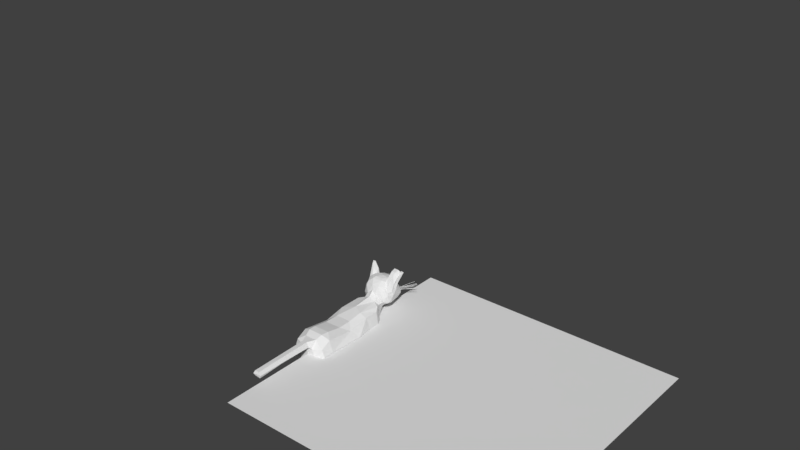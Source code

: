 # Source: cat.blend  (saved by Blender 2.79.0; exported with 4.5.12 LTS)
import bpy
from mathutils import Matrix  # noqa: F401  (used for matrix-valued properties, if any)

bpy.ops.wm.read_factory_settings(use_empty=True)
scene = bpy.context.scene
scene.name = 'Scene'

# ---- collections
col_collection_1 = bpy.data.collections.new('Collection 1'); scene.collection.children.link(col_collection_1)

# ---- world
world_world = bpy.data.worlds.new('World'); scene.world = world_world
world_world.color = (0.05088, 0.05088, 0.05088)
world_world.use_sun_shadow = False
world_world.sun_shadow_jitter_overblur = 0.0
world_world.cycles.sampling_method = 'MANUAL'

# ---- meshes
me_plane_001 = bpy.data.meshes.new('Plane.001')
me_plane_001.from_pydata([(0.0, -8.0, 0.0), (16.0, -8.0, 0.0), (0.0, 8.0, 0.0), (16.0, 8.0, 0.0)], [], [(0, 1, 3, 2)])
me_plane_001.use_remesh_preserve_volume = False
me_plane_001.use_remesh_preserve_attributes = False
me_plane_001.use_mirror_vertex_groups = False
me_plane_001.update()
me_cube = bpy.data.meshes.new('Cube')
me_cube.from_pydata([(1.033, -2.169, 0.06241), (0.9977, 2.151, -0.2211), (1.028, -2.163, -1.381), (1.029, 2.164, -1.381), (0.8701, 2.131, 0.7777), (0.8756, 1.285, 0.76), (0.8751, -1.614, 0.7899), (0.3097, -2.366, 0.3692), (0.382, 2.525, 1.033), (0.3839, -2.072, -1.005), (0.4919, 1.226, 0.9693), (0.468, -1.279, 0.9806), (0.3732, 1.282, -1.376), (0.9475, -2.059, -2.522), (0.968, 1.321, -3.917), (0.3482, -1.373, -3.872), (0.9572, -2.083, -4.278), (1.011, 1.454, -4.302), (1.205, 2.217, -4.302), (0.1298, 2.063, -4.302), (0.3305, 1.383, -4.286), (0.3167, -0.7695, -4.287), (0.3447, 1.372, -2.413), (0.962, 2.065, -2.32), (0.3923, 2.069, -1.26), (0.99, 2.052, -3.868), (0.3355, 2.049, -3.832), (0.3691, -2.108, -4.286), (0.9639, -1.348, -3.868), (0.3477, -2.045, -2.466), (0.3526, -1.308, -1.375), (0.84, -0.676, -4.287), (0.4396, -0.946, -3.944), (0.8843, 2.833, -4.303), (0.9486, 2.67, -3.991), (0.2711, 2.67, -3.991), (0.5387, 3.925, 0.6807), (0.4162, 3.148, 1.623), (0.2579, -4.123, 0.5983), (0.1477, -5.923, 0.3898), (0.138, -5.958, 0.7712), (0.9893, 1.445, 0.08515), (0.3101, 1.706, -1.381), (1.121, 1.722, -2.331), (0.2, 1.684, -2.395), (0.2404, 1.721, -3.868), (1.082, 1.721, -3.868), (1.082, -1.703, -1.236), (0.2858, -1.677, -1.271), (1.106, -1.728, -4.284), (0.1956, -1.63, -4.266), (0.201, -1.726, -2.369), (0.8296, 2.49, -0.1862), (0.7248, 2.386, 0.9104), (0.6308, -2.185, -1.381), (0.8734, -2.185, 0.4683), (0.6685, 2.194, -1.234), (0.3485, -2.08, 0.8319), (0.6302, 1.258, -1.314), (0.6348, -1.247, -1.311), (0.6612, 1.346, -4.302), (0.6612, 1.214, -3.868), (0.6612, 2.128, -3.868), (0.6612, -1.285, -3.868), (0.6614, -2.186, -3.883), (0.6612, -0.831, -3.93), (0.6612, 2.915, -3.991), (0.3005, 2.755, -4.299), (0.8982, 2.5, -3.839), (1.099, -1.016, -4.289), (0.9029, -0.9675, -3.954), (0.9392, -1.388, -1.062), (1.038, 1.657, -0.8717), (0.5739, -2.345, -0.4402), (0.7294, 2.339, -0.7837), (0.9521, 1.39, -1.077), (0.8615, 0.0216, 0.5491), (1.108, 0.5415, 0.06049), (1.044, -1.555, 0.09914), (0.3388, -0.02887, -1.508), (0.4569, 0.4166, 0.821), (0.655, 0.0007157, -1.433), (1.062, 0.5418, -0.8639), (0.993, -0.8511, -1.083), (0.08919, -4.391, 0.4234), (0.1484, -4.248, 0.8183), (0.2543, -5.967, 0.5994), (0.2391, -2.521, 0.5404), (0.2951, 2.93, 1.382), (0.3537, 3.231, 0.4199), (0.5306, 2.749, 0.7807), (0.5192, 3.19, 0.8386), (0.6403, 3.636, 0.9227), (0.4978, 2.795, 0.03026), (-1.02, -2.187, 0.06799), (-1.011, 2.168, -0.4294), (-0.8853, -2.184, 0.4615), (-0.8726, 2.128, 0.7659), (0.0, 2.548, 1.213), (-0.4121, -2.098, -1.003), (0.0, -2.097, 0.8207), (-0.8695, -1.61, 0.7934), (-1.0, 1.285, -0.04009), (-1.042, -1.7, 0.1004), (-0.4427, -1.319, 0.9935), (-0.2917, -2.367, 0.375), (-0.3143, 2.549, 1.071), (-0.387, 2.027, -1.274), (-0.4084, 1.298, -1.376), (-0.9625, -2.053, -2.612), (-0.9685, 1.317, -3.894), (-0.3768, 2.071, -2.211), (-0.3674, -1.311, -1.374), (-0.9321, -2.11, -4.286), (-1.006, 1.446, -4.302), (-1.205, 2.217, -4.302), (-0.1215, 2.217, -4.302), (-0.222, -1.0, -4.289), (-0.9538, 2.067, -2.443), (-0.3325, 2.052, -3.868), (-0.3554, 1.312, -3.901), (-0.3666, -2.086, -4.277), (-0.9706, -1.366, -3.897), (-0.3439, -1.37, -3.873), (-0.3594, -2.049, -2.463), (-0.9547, -1.341, -2.547), (-0.9215, -0.7247, -4.287), (-0.475, -0.6841, -4.287), (-0.4358, -0.9114, -3.954), (-0.7983, -0.8411, -3.938), (-0.9486, 2.67, -3.991), (-0.2711, 2.67, -3.991), (-5.952e-05, 3.093, 1.771), (-0.5387, 3.925, 0.6807), (-0.4162, 3.148, 1.623), (-0.162, -5.927, 0.4165), (-0.1297, -5.956, 0.7738), (-0.07572, 1.49, 1.037), (-0.3225, 1.707, -1.381), (-0.6982, 2.416, 0.9234), (-0.316, 1.446, -4.301), (-1.114, 1.707, -2.121), (-0.209, 1.708, -2.154), (-0.2404, 1.721, -3.868), (-1.082, 1.721, -3.868), (-1.109, -1.692, -2.089), (0.4257, -1.722, 0.9927), (-0.453, -1.713, 0.9849), (-0.3225, -1.715, -1.252), (-0.2118, -1.712, -4.288), (-1.105, -1.733, -4.284), (-0.2008, -1.707, -2.207), (-0.8296, 2.49, -0.1862), (-0.6308, -2.185, -1.381), (-0.8188, 1.214, 0.8231), (-0.6601, 2.173, -1.829), (-0.3699, -2.077, 0.8277), (-0.6879, 1.285, -1.269), (-0.6248, -1.238, -1.318), (-0.8908, 2.83, -4.302), (-0.6612, 1.346, -4.302), (-0.6756, 1.256, -2.541), (-0.6612, 1.214, -3.868), (-0.6612, 2.128, -3.868), (-0.6612, -1.285, -3.868), (-0.6695, -2.184, -3.872), (-0.6612, 2.915, -3.991), (-0.3901, 2.781, -4.303), (-0.3018, 2.361, -3.841), (-1.048, 2.081, -3.838), (-0.6612, 2.522, -3.841), (-1.099, -1.016, -4.289), (0.4792, 2.494, -0.7777), (-0.9562, 1.403, -1.028), (-0.946, -1.385, -1.059), (-0.7231, 2.329, -0.9354), (-1.038, 1.661, -0.8786), (-0.5173, -2.369, -0.4205), (-0.9549, -0.1065, -1.181), (-0.8621, 0.04929, 0.5467), (-1.109, 0.1489, -0.05131), (-0.4602, 0.4086, 0.8156), (0.4702, -0.3813, 0.8106), (-0.3279, -0.0107, -1.513), (-0.4832, -0.4228, 0.814), (-0.6636, 0.01651, -1.43), (-1.104, 0.04206, -0.7631), (0.1144, -2.533, 0.8201), (-0.003987, -2.457, 0.3778), (-0.08846, -4.44, 0.4236), (-0.1394, -2.542, 0.8176), (-0.2596, -4.599, 0.6105), (-0.2189, -6.02, 0.589), (-0.2555, -2.451, 0.5656), (-0.2951, 2.93, 1.382), (0.00747, 3.874, 0.4526), (-0.3639, 3.258, 0.4554), (-0.5306, 2.749, 0.7807), (-0.5192, 3.19, 0.8386), (-0.6403, 3.636, 0.9227), (0.0, 3.127, 0.2034), (0.0, 2.791, -0.168), (-0.4983, 2.794, 0.02678), (0.08178, 3.657, 2.096), (-0.006887, 3.385, 0.3706), (0.3425, 4.56, 0.5409), (0.4406, 4.63, 0.6564), (0.2021, 4.08, 1.979), (0.1919, 4.404, 0.4512), (0.7053, 4.393, 1.044), (0.5941, 4.274, 0.6181), (0.8999, 3.54, 1.185), (0.8458, 3.828, 1.399), (0.7498, 3.211, 0.7366), (0.6187, 3.439, 1.921), (0.826, 3.303, 0.823), (0.8011, 3.144, 1.246), (0.287, 2.976, 0.5933), (0.6623, 3.082, 1.588), (0.6096, 2.908, 1.107), (0.5285, 3.06, 1.762), (0.2307, 3.396, 2.064), (0.6692, 2.991, 0.8774), (0.3774, 2.844, 0.9699), (0.378, 2.921, 0.81), (0.5405, 2.909, 1.449), (0.1826, 2.763, 1.282), (0.2945, 2.933, 1.731), (0.3074, 3.247, 2.013), (0.5477, 4.205, 1.609), (0.591, 4.144, 1.684), (-0.004683, 4.765, 0.5624), (0.1818, 4.236, 1.597), (0.4734, 4.119, 1.467), (0.4768, 4.204, 1.359), (0.3983, 4.307, 1.681), (0.135, 4.414, 1.633), (0.1112, 4.273, 1.491), (0.1548, 4.327, 1.387), (0.1634, 4.522, 1.358), (0.4655, 4.663, 0.8298), (0.8067, 3.481, 0.7263), (0.7157, 4.376, 0.8926), (0.7336, 3.466, 1.831), (0.4677, 3.698, 2.024), (1.023, 4.153, 2.36), (0.5477, 3.981, 2.162), (0.8892, 3.916, 2.38), (1.08, 4.194, 2.398), (0.8294, 3.917, 1.682), (0.5265, 3.961, 2.093), (0.8904, 3.937, 1.8), (0.8918, 4.122, 2.357), (0.8322, 3.833, 1.894), (0.7061, 3.809, 1.986), (0.9575, 3.964, 2.335), (0.6449, 3.844, 2.092), (0.5563, 3.915, 1.913), (0.1694, 4.777, 1.03), (-0.2654, 4.138, 1.923), (-0.4482, 4.111, 1.559), (-0.3561, 4.607, 0.5753), (-0.2112, 4.314, 1.37), (-0.2231, 3.84, 2.052), (-0.1641, 4.39, 0.4426), (-0.6476, 4.492, 0.9866), (-0.5562, 4.141, 1.737), (-0.4538, 3.724, 2.023), (-0.8352, 3.829, 1.438), (-0.8204, 3.491, 0.7595), (-0.2114, 3.369, 2.064), (-0.7188, 3.161, 0.7442), (-0.8335, 3.297, 0.8649), (-0.8975, 3.63, 1.218), (-0.6981, 3.099, 1.532), (-0.5869, 3.487, 1.962), (-0.2933, 2.976, 0.599), (-0.6943, 2.967, 1.081), (-0.5302, 3.073, 1.77), (-0.2076, 3.039, 0.5168), (-0.4197, 2.901, 0.86), (-0.5397, 2.952, 1.589), (-0.08431, 2.918, 1.761), (-0.3106, 2.78, 1.222), (-0.6784, 4.244, 1.342), (-0.5244, 4.237, 1.648), (-0.1236, 4.425, 1.551), (-0.005672, 4.641, 1.294), (-0.4783, 4.183, 1.367), (-0.1787, 4.381, 1.669), (-0.1089, 4.282, 1.468), (-0.1724, 4.514, 1.359), (-0.08256, 2.791, 1.045), (-0.7042, 4.391, 0.8366), (-0.7211, 3.434, 1.843), (-0.9236, 4.143, 2.448), (-1.067, 4.139, 2.434), (-0.9579, 3.936, 2.363), (-0.5433, 3.928, 1.808), (-0.8269, 3.918, 1.699), (-0.528, 3.965, 2.1), (-0.5672, 3.996, 2.181), (-0.9323, 3.999, 1.95), (-1.073, 4.197, 2.386), (-0.7223, 3.807, 1.975), (-0.8309, 3.835, 1.89), (-0.6334, 3.846, 2.092), (-0.9616, 3.97, 2.334), (-0.5736, 4.344, 1.331), (-0.1229, 4.819, 0.9997), (0.05334, 4.845, 0.9572), (0.4005, 4.606, 1.172), (-0.2862, 3.213, 1.993), (-0.3859, 4.617, 1.165), (-0.6929, 3.029, 0.8544), (-1.017, 4.144, 2.381), (0.001103, 4.855, 0.6889), (0.5846, 4.32, 1.338), (0.3537, 3.321, 0.4595), (0.2285, 3.084, 0.4932), (0.3797, 4.282, 1.791), (0.4452, 4.137, 1.585), (1.015, 4.044, 2.426), (0.4316, 3.918, 1.936), (0.9364, 4.171, 2.439), (-0.5606, 4.207, 1.521), (-0.5956, 4.116, 0.6005), (-0.447, 3.292, 0.4972), (-0.8554, 3.334, 1.28), (-0.1789, 4.359, 1.789), (-0.1727, 4.241, 1.596), (-0.5044, 4.641, 0.772), (-0.0004531, 4.894, 1.037), (-0.767, 3.793, 2.255), (-0.4204, 3.904, 1.948), (-0.4987, 4.634, 0.7899), (-0.4914, 4.636, 0.7975), (-0.4849, 4.641, 0.7899), (-0.4922, 4.638, 0.7823), (-0.6075, 4.866, 0.8215), (-0.6003, 4.868, 0.8291), (-0.5936, 4.872, 0.8215), (-0.6008, 4.87, 0.8139), (-0.7102, 5.084, 0.8361), (-0.7032, 5.087, 0.8437), (-0.6964, 5.091, 0.8361), (-0.7034, 5.088, 0.8285), (-0.8131, 5.304, 0.8408), (-0.8062, 5.307, 0.8484), (-0.7993, 5.31, 0.8408), (-0.8063, 5.307, 0.8331), (-0.9228, 5.537, 0.8407), (-0.9159, 5.54, 0.8483), (-0.909, 5.543, 0.8407), (-0.9159, 5.54, 0.833), (-0.4079, 4.664, 0.9024), (-0.4015, 4.669, 0.91), (-0.3949, 4.672, 0.9024), (-0.4012, 4.668, 0.8948), (-0.5414, 4.885, 0.8911), (-0.5352, 4.889, 0.8987), (-0.5284, 4.893, 0.8911), (-0.5346, 4.888, 0.8835), (-0.6662, 5.091, 0.8654), (-0.6602, 5.095, 0.873), (-0.6531, 5.099, 0.8654), (-0.6592, 5.094, 0.8578), (-0.7903, 5.296, 0.83), (-0.7844, 5.3, 0.8375), (-0.7773, 5.303, 0.83), (-0.7832, 5.298, 0.8224), (-0.9221, 5.513, 0.7873), (-0.9162, 5.518, 0.7948), (-0.9091, 5.521, 0.7873), (-0.9149, 5.516, 0.7797), (-0.3488, 4.704, 0.8023), (-0.3424, 4.708, 0.81), (-0.3357, 4.712, 0.8023), (-0.3421, 4.707, 0.7947), (-0.4823, 4.924, 0.791), (-0.476, 4.928, 0.7987), (-0.4692, 4.932, 0.791), (-0.4754, 4.927, 0.7834), (-0.607, 5.13, 0.7653), (-0.601, 5.135, 0.7729), (-0.594, 5.138, 0.7653), (-0.6, 5.133, 0.7578), (-0.7312, 5.335, 0.7299), (-0.7253, 5.34, 0.7374), (-0.7181, 5.343, 0.7299), (-0.724, 5.338, 0.7224), (-0.863, 5.552, 0.6872), (-0.8571, 5.557, 0.6947), (-0.8499, 5.56, 0.6872), (-0.8558, 5.555, 0.6797), (-0.3363, 4.712, 0.8014), (-0.3294, 4.715, 0.8091), (-0.3224, 4.718, 0.8014), (-0.3293, 4.715, 0.7938), (-0.44, 4.948, 0.7981), (-0.4332, 4.952, 0.8057), (-0.4261, 4.954, 0.7981), (-0.4329, 4.951, 0.7905), (-0.5372, 5.169, 0.7798), (-0.5305, 5.173, 0.7873), (-0.5232, 5.175, 0.7798), (-0.5299, 5.172, 0.7722), (-0.6339, 5.389, 0.7516), (-0.6273, 5.393, 0.7592), (-0.6199, 5.396, 0.7516), (-0.6265, 5.392, 0.7441), (-0.7367, 5.623, 0.7167), (-0.7301, 5.627, 0.7242), (-0.7227, 5.63, 0.7167), (-0.7293, 5.626, 0.7091), (-0.3312, 4.711, 0.8586), (-0.3242, 4.714, 0.8662), (-0.3172, 4.717, 0.8586), (-0.3242, 4.714, 0.851), (-0.4349, 4.947, 0.8552), (-0.428, 4.95, 0.8628), (-0.4209, 4.953, 0.8552), (-0.4278, 4.95, 0.8476), (-0.532, 5.168, 0.8369), (-0.5253, 5.172, 0.8445), (-0.5181, 5.174, 0.8369), (-0.5247, 5.17, 0.8293), (-0.6288, 5.388, 0.8088), (-0.6222, 5.392, 0.8163), (-0.6148, 5.394, 0.8088), (-0.6214, 5.39, 0.8012), (-0.7315, 5.622, 0.7738), (-0.725, 5.626, 0.7814), (-0.7176, 5.628, 0.7738), (-0.7241, 5.624, 0.7663), (-0.3726, 4.68, 0.9403), (-0.3656, 4.683, 0.9478), (-0.3597, 4.688, 0.9403), (-0.3667, 4.685, 0.9327), (-0.51, 4.895, 0.9744), (-0.5031, 4.899, 0.982), (-0.4971, 4.904, 0.9744), (-0.504, 4.9, 0.9668), (-0.6398, 5.099, 0.9913), (-0.6332, 5.103, 0.9989), (-0.6269, 5.107, 0.9913), (-0.6336, 5.104, 0.9837), (-0.7699, 5.303, 0.9983), (-0.7634, 5.307, 1.006), (-0.7571, 5.311, 0.9983), (-0.7636, 5.307, 0.9907), (-0.9085, 5.521, 1.001), (-0.9021, 5.525, 1.008), (-0.8957, 5.529, 1.001), (-0.9021, 5.525, 0.9931), (-0.3323, 4.693, 0.9737), (-0.3248, 4.694, 0.9812), (-0.3183, 4.699, 0.9737), (-0.3258, 4.697, 0.9662), (-0.4335, 4.926, 1.015), (-0.4261, 4.928, 1.023), (-0.4195, 4.932, 1.015), (-0.4269, 4.93, 1.008), (-0.5294, 5.147, 1.039), (-0.5222, 5.149, 1.047), (-0.5154, 5.153, 1.039), (-0.5226, 5.151, 1.032), (-0.6256, 5.369, 1.054), (-0.6184, 5.371, 1.061), (-0.6116, 5.375, 1.054), (-0.6187, 5.372, 1.046), (-0.7281, 5.605, 1.064), (-0.721, 5.608, 1.071), (-0.7141, 5.611, 1.064), (-0.7212, 5.608, 1.056), (-0.2409, 4.754, 0.8758), (-0.2347, 4.759, 0.8834), (-0.2275, 4.762, 0.8758), (-0.2337, 4.757, 0.8683), (-0.3626, 4.979, 0.8395), (-0.3565, 4.983, 0.847), (-0.3492, 4.986, 0.8395), (-0.3553, 4.981, 0.832), (-0.4757, 5.187, 0.7906), (-0.4698, 5.192, 0.798), (-0.4623, 5.194, 0.7906), (-0.4682, 5.189, 0.7832), (-0.5878, 5.394, 0.7323), (-0.5821, 5.399, 0.7397), (-0.5744, 5.401, 0.7323), (-0.5802, 5.396, 0.7249), (-0.7066, 5.613, 0.6655), (-0.7009, 5.618, 0.6729), (-0.6932, 5.62, 0.6655), (-0.699, 5.614, 0.6582), (-0.199, 4.775, 0.8848), (-0.1935, 4.78, 0.8924), (-0.1865, 4.784, 0.8848), (-0.192, 4.778, 0.8773), (-0.346, 4.982, 0.8426), (-0.3406, 4.988, 0.8501), (-0.3335, 4.991, 0.8426), (-0.3389, 4.986, 0.8352), (-0.4824, 5.175, 0.7884), (-0.4772, 5.181, 0.7958), (-0.4699, 5.184, 0.7884), (-0.4751, 5.178, 0.781), (-0.6174, 5.366, 0.7249), (-0.6124, 5.372, 0.7322), (-0.605, 5.374, 0.7249), (-0.61, 5.368, 0.7175), (-0.7605, 5.568, 0.6526), (-0.7555, 5.574, 0.6599), (-0.748, 5.576, 0.6526), (-0.753, 5.57, 0.6452), (-0.3337, 4.691, 0.9881), (-0.3282, 4.697, 0.9957), (-0.3212, 4.7, 0.9881), (-0.3267, 4.694, 0.9806), (-0.4807, 4.899, 0.9459), (-0.4753, 4.904, 0.9534), (-0.4683, 4.908, 0.9459), (-0.4736, 4.902, 0.9384), (-0.6171, 5.091, 0.8917), (-0.612, 5.097, 0.8991), (-0.6047, 5.1, 0.8917), (-0.6098, 5.094, 0.8843), (-0.7521, 5.282, 0.8282), (-0.7471, 5.288, 0.8355), (-0.7397, 5.291, 0.8282), (-0.7447, 5.285, 0.8208), (-0.8952, 5.484, 0.7558), (-0.8902, 5.49, 0.7632), (-0.8828, 5.493, 0.7558), (-0.8877, 5.487, 0.7485), (-0.5039, 4.585, 0.9882), (-0.4968, 4.588, 0.9957), (-0.4909, 4.593, 0.9882), (-0.498, 4.59, 0.9806), (-0.6392, 4.801, 1.026), (-0.6323, 4.805, 1.033), (-0.6263, 4.81, 1.026), (-0.6332, 4.806, 1.018), (-0.7672, 5.006, 1.046), (-0.7605, 5.01, 1.054), (-0.7543, 5.014, 1.046), (-0.761, 5.01, 1.038), (-0.8956, 5.211, 1.056), (-0.889, 5.215, 1.064), (-0.8826, 5.219, 1.056), (-0.8892, 5.215, 1.049), (-1.032, 5.43, 1.062), (-1.026, 5.433, 1.07), (-1.019, 5.438, 1.062), (-1.026, 5.434, 1.054), (-0.3905, 4.67, 0.9355), (-0.3835, 4.673, 0.943), (-0.3776, 4.678, 0.9355), (-0.3847, 4.675, 0.9279), (-0.5259, 4.886, 0.973), (-0.519, 4.889, 0.9806), (-0.513, 4.894, 0.973), (-0.5199, 4.891, 0.9654), (-0.6539, 5.091, 0.9932), (-0.6472, 5.094, 1.001), (-0.641, 5.099, 0.9932), (-0.6477, 5.095, 0.9856), (-0.7822, 5.296, 1.004), (-0.7757, 5.3, 1.011), (-0.7693, 5.304, 1.004), (-0.7759, 5.3, 0.9959), (-0.919, 5.514, 1.009), (-0.9125, 5.518, 1.017), (-0.9061, 5.522, 1.009), (-0.9127, 5.518, 1.002), (0.3517, 4.701, 0.798), (0.3584, 4.697, 0.8057), (0.3649, 4.693, 0.798), (0.3582, 4.697, 0.7904), (0.4829, 4.923, 0.79), (0.4897, 4.919, 0.7976), (0.4961, 4.915, 0.79), (0.4892, 4.918, 0.7824), (0.6056, 5.13, 0.7673), (0.6126, 5.127, 0.7748), (0.6188, 5.122, 0.7673), (0.6118, 5.126, 0.7597), (0.7278, 5.337, 0.7348), (0.7349, 5.334, 0.7423), (0.7409, 5.329, 0.7348), (0.7338, 5.332, 0.7272), (0.8575, 5.556, 0.6952), (0.8647, 5.553, 0.7028), (0.8706, 5.548, 0.6952), (0.8635, 5.551, 0.6877), (0.3534, 4.701, 0.8715), (0.3602, 4.697, 0.8791), (0.3663, 4.693, 0.8715), (0.3595, 4.696, 0.8639), (0.4914, 4.918, 0.8502), (0.4983, 4.914, 0.8577), (0.5043, 4.91, 0.8502), (0.4974, 4.913, 0.8426), (0.6201, 5.12, 0.8152), (0.6272, 5.117, 0.8227), (0.6329, 5.112, 0.8152), (0.6258, 5.115, 0.8076), (0.7478, 5.321, 0.7705), (0.7551, 5.318, 0.778), (0.7607, 5.313, 0.7705), (0.7535, 5.315, 0.763), (0.8834, 5.534, 0.7181), (0.8907, 5.531, 0.7255), (0.8963, 5.526, 0.7181), (0.889, 5.528, 0.7106), (0.4669, 4.629, 0.8994), (0.4736, 4.626, 0.907), (0.4797, 4.621, 0.8994), (0.4729, 4.625, 0.8918), (0.6048, 4.846, 0.878), (0.6117, 4.843, 0.8856), (0.6177, 4.838, 0.878), (0.6108, 4.841, 0.8705), (0.7335, 5.048, 0.843), (0.7406, 5.045, 0.8505), (0.7463, 5.04, 0.843), (0.7392, 5.043, 0.8355), (0.8613, 5.249, 0.7984), (0.8685, 5.246, 0.8058), (0.8741, 5.241, 0.7984), (0.8669, 5.244, 0.7909), (0.9968, 5.462, 0.7459), (1.004, 5.459, 0.7534), (1.01, 5.454, 0.7459), (1.002, 5.456, 0.7385), (0.1892, 4.778, 0.8088), (0.1963, 4.775, 0.8164), (0.2031, 4.772, 0.8088), (0.196, 4.774, 0.8012), (0.2946, 5.013, 0.796), (0.3018, 5.01, 0.8036), (0.3085, 5.007, 0.796), (0.3013, 5.009, 0.7884), (0.3931, 5.232, 0.7688), (0.4005, 5.23, 0.7764), (0.407, 5.226, 0.7688), (0.3996, 5.228, 0.7613), (0.4911, 5.451, 0.7319), (0.4985, 5.449, 0.7395), (0.505, 5.445, 0.7319), (0.4975, 5.447, 0.7244), (0.5951, 5.683, 0.6877), (0.6026, 5.681, 0.6952), (0.609, 5.676, 0.6877), (0.6015, 5.678, 0.6802), (0.2796, 4.736, 0.8613), (0.2867, 4.733, 0.8689), (0.2935, 4.73, 0.8613), (0.2864, 4.733, 0.8537), (0.385, 4.971, 0.8485), (0.3922, 4.969, 0.8561), (0.3989, 4.965, 0.8485), (0.3917, 4.967, 0.8409), (0.4835, 5.191, 0.8213), (0.4908, 5.188, 0.8289), (0.4974, 5.184, 0.8213), (0.49, 5.187, 0.8138), (0.5814, 5.409, 0.7844), (0.5889, 5.407, 0.792), (0.5953, 5.403, 0.7844), (0.5879, 5.405, 0.7769), (0.6854, 5.641, 0.7402), (0.6929, 5.639, 0.7477), (0.6993, 5.635, 0.7402), (0.6918, 5.636, 0.7327), (0.474, 4.586, 1.03), (0.4796, 4.581, 1.037), (0.4864, 4.577, 1.03), (0.4808, 4.583, 1.022), (0.6237, 4.793, 1.066), (0.6293, 4.788, 1.073), (0.636, 4.784, 1.066), (0.6303, 4.789, 1.058), (0.7651, 4.989, 1.085), (0.7711, 4.984, 1.092), (0.7775, 4.98, 1.085), (0.7716, 4.984, 1.077), (0.9069, 5.185, 1.094), (0.913, 5.18, 1.101), (0.9193, 5.176, 1.094), (0.9132, 5.18, 1.086), (1.058, 5.394, 1.098), (1.064, 5.389, 1.106), (1.07, 5.385, 1.098), (1.064, 5.389, 1.09), (0.3155, 4.719, 0.9129), (0.322, 4.715, 0.9204), (0.3296, 4.714, 0.9129), (0.3231, 4.718, 0.9055), (0.4089, 4.955, 0.9617), (0.4155, 4.951, 0.9692), (0.4231, 4.949, 0.9617), (0.4164, 4.953, 0.9542), (0.4975, 5.178, 0.9926), (0.5043, 5.174, 1.0), (0.5117, 5.172, 0.9926), (0.5049, 5.176, 0.9851), (0.5865, 5.402, 1.014), (0.5933, 5.399, 1.021), (0.6006, 5.396, 1.014), (0.5938, 5.4, 1.006), (0.6814, 5.641, 1.031), (0.6883, 5.638, 1.039), (0.6956, 5.636, 1.031), (0.6887, 5.639, 1.024), (0.1824, 4.784, 0.8437), (0.1896, 4.781, 0.8512), (0.196, 4.777, 0.8437), (0.1887, 4.78, 0.8361), (0.2988, 5.012, 0.811), (0.3061, 5.009, 0.8185), (0.3123, 5.005, 0.811), (0.305, 5.007, 0.8034), (0.407, 5.224, 0.7654), (0.4145, 5.221, 0.7729), (0.4205, 5.217, 0.7654), (0.413, 5.219, 0.758), (0.5143, 5.434, 0.7105), (0.5219, 5.432, 0.7179), (0.5278, 5.427, 0.7105), (0.5202, 5.428, 0.703), (0.628, 5.656, 0.6471), (0.6356, 5.654, 0.6545), (0.6416, 5.649, 0.6471), (0.6339, 5.651, 0.6397), (0.3194, 4.702, 0.9822), (0.3262, 4.698, 0.9898), (0.3324, 4.694, 0.9822), (0.3256, 4.697, 0.9745), (0.4527, 4.922, 0.9637), (0.4596, 4.918, 0.9713), (0.4657, 4.914, 0.9637), (0.4588, 4.917, 0.9562), (0.5771, 5.127, 0.9314), (0.5842, 5.124, 0.939), (0.5901, 5.119, 0.9314), (0.583, 5.122, 0.9239), (0.7007, 5.331, 0.8895), (0.708, 5.328, 0.8969), (0.7138, 5.323, 0.8895), (0.7065, 5.326, 0.882), (0.8319, 5.547, 0.8398), (0.8392, 5.544, 0.8473), (0.8449, 5.539, 0.8398), (0.8377, 5.542, 0.8324), (0.1739, 4.79, 0.8805), (0.1807, 4.786, 0.8881), (0.187, 4.782, 0.8805), (0.1801, 4.785, 0.8729), (0.3072, 5.01, 0.8621), (0.3142, 5.007, 0.8697), (0.3203, 5.002, 0.8621), (0.3133, 5.005, 0.8545), (0.4316, 5.215, 0.8298), (0.4388, 5.212, 0.8373), (0.4447, 5.207, 0.8298), (0.4375, 5.21, 0.8222), (0.5553, 5.419, 0.7878), (0.5625, 5.416, 0.7953), (0.5683, 5.411, 0.7878), (0.5611, 5.414, 0.7803), (0.6864, 5.635, 0.7382), (0.6937, 5.633, 0.7457), (0.6995, 5.627, 0.7382), (0.6922, 5.63, 0.7307), (0.4509, 4.614, 0.9899), (0.4564, 4.608, 0.9974), (0.4636, 4.605, 0.9899), (0.4581, 4.611, 0.9824), (0.5918, 4.824, 1.041), (0.5975, 4.819, 1.048), (0.6045, 4.815, 1.041), (0.5989, 4.821, 1.033), (0.7256, 5.023, 1.074), (0.7314, 5.018, 1.081), (0.7382, 5.015, 1.074), (0.7324, 5.019, 1.066), (0.8599, 5.223, 1.097), (0.8659, 5.218, 1.104), (0.8726, 5.215, 1.097), (0.8666, 5.219, 1.089), (1.003, 5.437, 1.116), (1.009, 5.432, 1.124), (1.016, 5.428, 1.116), (1.01, 5.433, 1.108), (0.4875, 4.611, 0.925), (0.493, 4.606, 0.9325), (0.5001, 4.603, 0.925), (0.4946, 4.608, 0.9176), (0.6284, 4.821, 0.9758), (0.634, 4.816, 0.9833), (0.6411, 4.812, 0.9758), (0.6354, 4.818, 0.9683), (0.7621, 5.02, 1.009), (0.768, 5.015, 1.016), (0.7748, 5.012, 1.009), (0.7689, 5.017, 1.001), (0.8965, 5.22, 1.032), (0.9024, 5.215, 1.039), (0.9091, 5.212, 1.032), (0.9032, 5.216, 1.024), (1.04, 5.434, 1.051), (1.046, 5.429, 1.059), (1.052, 5.425, 1.051), (1.046, 5.43, 1.044)], [], [(137, 10, 8), (182, 104, 11), (41, 75, 72), (78, 71, 83), (57, 7, 55), (89, 91, 90), (14, 17, 46), (13, 49, 47), (20, 60, 61), (42, 24, 44), (26, 45, 44), (14, 46, 43), (28, 63, 59), (15, 50, 51), (30, 51, 48), (32, 70, 65), (33, 34, 68), (68, 34, 66), (89, 195, 36), (4, 41, 1), (47, 28, 71), (49, 69, 28), (104, 146, 11), (21, 27, 50), (13, 64, 16), (58, 14, 75), (59, 15, 30), (24, 56, 26), (19, 26, 67), (63, 32, 15), (69, 70, 28), (27, 21, 31), (71, 78, 47), (1, 72, 3), (73, 9, 54), (82, 83, 75), (12, 79, 183), (76, 78, 77), (58, 75, 81), (38, 86, 39), (100, 187, 57), (40, 85, 136), (188, 7, 87), (87, 57, 187), (53, 90, 8), (175, 95, 152), (184, 104, 182), (177, 105, 96), (105, 156, 96), (99, 148, 48), (197, 198, 196), (132, 134, 194), (114, 110, 144), (149, 112, 151), (149, 117, 123), (155, 118, 95), (161, 108, 157), (162, 120, 161), (144, 110, 141), (151, 112, 148), (145, 109, 94), (158, 125, 174), (166, 159, 130), (167, 131, 168), (130, 159, 169), (120, 143, 142), (120, 140, 143), (159, 114, 115), (125, 145, 174), (171, 150, 122), (127, 129, 128), (110, 162, 161), (111, 155, 107), (126, 127, 171), (121, 113, 149), (97, 154, 139), (159, 167, 116), (117, 128, 123), (99, 177, 153), (174, 186, 178), (94, 103, 145), (95, 175, 155), (179, 184, 181), (154, 181, 137), (12, 183, 108), (105, 193, 156), (190, 100, 156), (136, 85, 190), (189, 193, 188), (190, 187, 100), (191, 190, 193), (192, 136, 191), (193, 190, 156), (139, 106, 197), (196, 195, 200), (55, 0, 78, 6), (177, 73, 7, 105), (74, 52, 1), (146, 100, 57), (59, 81, 83, 71), (14, 43, 72, 75), (4, 5, 41), (76, 6, 78), (73, 55, 7), (48, 9, 99), (132, 88, 37), (53, 8, 10), (24, 26, 44), (30, 15, 51), (27, 49, 16), (45, 26, 19), (50, 15, 21), (61, 58, 22, 20), (56, 3, 23), (12, 22, 58), (62, 56, 23, 25), (29, 64, 54, 9), (4, 1, 52, 53), (13, 16, 49), (29, 27, 64), (47, 2, 13), (59, 71, 28), (37, 88, 91, 92), (65, 70, 31), (69, 31, 70), (66, 34, 33), (67, 26, 35), (46, 25, 23, 43), (45, 20, 22, 44), (22, 12, 42, 44), (23, 3, 72, 43), (18, 25, 46, 17), (20, 45, 19), (33, 18, 17), (29, 9, 48, 51), (1, 41, 72), (8, 98, 137), (50, 27, 29, 51), (35, 26, 68, 66), (69, 49, 27), (47, 49, 28), (11, 146, 6), (33, 17, 19), (67, 35, 66, 33), (21, 32, 65, 31), (13, 2, 54, 64), (60, 17, 14, 61), (15, 59, 63), (26, 56, 62), (14, 58, 61), (64, 27, 16), (20, 19, 17, 60), (10, 5, 4, 53), (57, 55, 6, 146), (6, 76, 182, 11), (30, 79, 81, 59), (0, 55, 73), (93, 90, 53, 52), (68, 25, 18, 33), (62, 68, 26), (62, 25, 68), (70, 32, 63, 28), (33, 19, 67), (27, 31, 69), (21, 15, 32), (74, 56, 24, 172), (54, 2, 0, 73), (99, 9, 73, 177), (2, 47, 78, 0), (3, 56, 74, 1), (81, 79, 12, 58), (80, 76, 5, 10), (77, 41, 5, 76), (76, 80, 182), (82, 75, 41, 77), (81, 75, 83), (78, 83, 82, 77), (80, 10, 137, 181), (87, 38, 84, 188), (80, 181, 182), (7, 57, 87), (84, 38, 39), (39, 86, 192), (188, 105, 7), (40, 86, 38, 85), (85, 38, 87, 187), (192, 86, 40), (88, 8, 90, 91), (88, 132, 98, 8), (201, 93, 172), (172, 93, 52, 74), (89, 36, 92, 91), (93, 201, 200, 89), (89, 90, 93), (97, 139, 152, 95), (89, 200, 195), (96, 101, 103, 94), (146, 147, 156, 100), (95, 176, 173, 102), (180, 186, 174, 103), (178, 185, 158, 174), (161, 120, 108), (97, 95, 102, 154), (179, 180, 103, 101), (183, 79, 30, 112), (138, 42, 12, 108), (116, 119, 143, 140), (139, 154, 137), (120, 162, 160, 140), (110, 173, 176, 141), (165, 113, 121), (111, 107, 138, 142), (111, 142, 143, 119), (118, 155, 163, 169), (125, 158, 164, 122), (109, 145, 150, 113), (149, 123, 112), (124, 99, 153, 165), (165, 121, 124), (171, 122, 129, 126), (129, 127, 126), (130, 169, 170, 166), (117, 127, 128), (198, 194, 134, 199), (196, 133, 195), (189, 84, 39, 135), (135, 192, 191), (144, 141, 118, 169), (176, 95, 118, 141), (108, 142, 138), (144, 169, 115, 114), (108, 120, 142), (138, 107, 24, 42), (137, 98, 106, 139), (148, 99, 124, 151), (150, 145, 125, 122), (112, 30, 48, 148), (124, 121, 149), (113, 150, 171), (124, 149, 151), (159, 116, 140, 114), (147, 146, 104), (101, 147, 104), (117, 149, 113), (170, 168, 131, 166), (166, 131, 167, 159), (153, 94, 109, 165), (164, 158, 112, 123), (109, 113, 165), (163, 155, 111, 119), (157, 173, 110, 161), (160, 162, 110, 114), (156, 147, 101, 96), (140, 160, 114), (184, 179, 101, 104), (185, 183, 112, 158), (177, 96, 94), (202, 152, 139, 197), (163, 119, 168, 170), (168, 119, 116, 167), (163, 170, 169), (169, 159, 115), (164, 123, 128, 129), (171, 127, 113), (172, 24, 107, 175), (164, 129, 122), (113, 127, 117), (107, 155, 175), (153, 177, 94), (174, 145, 103), (185, 157, 108, 183), (173, 178, 186), (154, 102, 180, 179), (154, 179, 181), (178, 173, 157, 185), (102, 173, 186, 180), (197, 106, 194, 198), (181, 184, 182), (188, 84, 189), (135, 191, 189), (135, 39, 192), (85, 187, 190), (188, 193, 105), (189, 191, 193), (136, 190, 191), (192, 40, 136), (201, 172, 175, 202), (194, 106, 98, 132), (196, 198, 199, 133), (202, 175, 152), (202, 196, 200, 201), (202, 197, 196), (204, 264, 208), (203, 244, 207), (244, 323, 207), (240, 311, 209), (209, 311, 317), (320, 323, 230), (203, 221, 244), (210, 318, 208), (212, 242, 209), (210, 241, 318), (212, 243, 211), (244, 228, 214), (216, 243, 218), (214, 218, 243), (318, 241, 213), (211, 216, 215), (217, 319, 213), (213, 222, 217), (219, 222, 216), (219, 216, 225), (228, 227, 220), (220, 227, 225), (222, 223, 224), (225, 226, 219), (228, 221, 270), (270, 312, 228), (229, 230, 209), (209, 317, 229), (229, 235, 230), (239, 287, 236), (329, 236, 287), (316, 206, 231), (232, 233, 237), (233, 238, 237), (317, 234, 233), (232, 236, 235), (235, 321, 232), (206, 316, 240), (311, 240, 258), (222, 213, 215), (241, 211, 215), (242, 241, 210), (209, 242, 240), (212, 251, 243), (214, 243, 247), (247, 244, 214), (245, 249, 253), (255, 245, 253), (324, 246, 247), (251, 248, 243), (250, 257, 323), (324, 252, 250), (324, 250, 246), (248, 245, 252), (252, 324, 248), (251, 245, 248), (253, 254, 255), (257, 250, 256), (256, 250, 255), (253, 249, 254), (250, 252, 255), (208, 231, 205), (317, 311, 239), (207, 329, 259), (260, 325, 285), (263, 207, 259), (293, 331, 261), (263, 334, 267), (313, 331, 265), (267, 203, 263), (264, 204, 327), (327, 326, 264), (273, 268, 293), (298, 266, 268), (269, 293, 326), (268, 273, 328), (270, 267, 275), (272, 269, 271), (328, 273, 272), (328, 277, 274), (275, 278, 312), (271, 327, 276), (276, 280, 314), (314, 271, 276), (277, 272, 314), (277, 328, 272), (283, 281, 277), (278, 281, 282), (282, 312, 278), (279, 217, 276), (226, 282, 283), (285, 284, 266), (285, 325, 284), (260, 290, 288), (330, 290, 260), (260, 289, 330), (331, 309, 316), (292, 283, 280), (283, 277, 280), (277, 314, 280), (271, 314, 272), (294, 297, 268), (267, 333, 275), (315, 307, 305), (299, 315, 305), (333, 301, 295), (296, 302, 297), (295, 296, 297), (300, 334, 298), (303, 295, 301), (301, 315, 303), (315, 302, 303), (307, 306, 304), (300, 298, 306), (299, 305, 304), (306, 298, 304), (300, 306, 307), (332, 310, 309), (231, 264, 261), (261, 316, 231), (264, 231, 208), (239, 311, 287), (320, 329, 207), (321, 235, 229), (207, 263, 203), (206, 210, 205), (223, 222, 219, 226), (208, 205, 210), (320, 207, 323), (209, 230, 212), (239, 238, 234, 317), (323, 212, 230), (204, 208, 318), (211, 241, 242), (211, 242, 212), (244, 221, 228), (216, 211, 243), (241, 215, 213), (213, 319, 318), (319, 204, 318), (220, 218, 214), (214, 228, 220), (217, 222, 224), (216, 222, 215), (292, 223, 226, 283), (225, 218, 220), (225, 216, 218), (292, 280, 224, 223), (282, 227, 228), (319, 217, 279), (236, 237, 238, 239), (226, 225, 227), (227, 282, 226), (320, 235, 236), (236, 329, 320), (230, 235, 320), (232, 321, 233), (233, 234, 238), (233, 321, 229), (229, 317, 233), (288, 262, 291, 308), (237, 236, 232), (240, 316, 310), (240, 310, 258), (240, 242, 206), (206, 242, 210), (246, 323, 244), (246, 244, 247), (243, 248, 322), (247, 243, 322), (324, 247, 322), (322, 248, 324), (323, 257, 249), (249, 212, 323), (251, 212, 249), (250, 323, 246), (251, 249, 245), (255, 254, 256), (254, 257, 256), (254, 249, 257), (252, 245, 255), (332, 258, 310), (332, 287, 258), (205, 231, 206), (258, 287, 311), (285, 289, 260), (264, 326, 261), (326, 293, 261), (284, 265, 293, 268), (262, 290, 291), (263, 259, 334), (266, 259, 329), (334, 259, 266), (268, 266, 284), (224, 280, 276, 217), (298, 334, 266), (328, 294, 268), (270, 203, 267), (326, 327, 269), (278, 328, 274), (328, 278, 294), (271, 269, 327), (275, 294, 278), (327, 204, 279), (279, 276, 327), (270, 275, 312), (274, 277, 281), (281, 278, 274), (265, 284, 308, 313), (282, 228, 312), (221, 203, 270), (279, 204, 319), (283, 282, 281), (289, 285, 329), (284, 325, 308), (291, 289, 329, 287), (285, 266, 329), (286, 290, 330, 289), (289, 291, 286), (262, 288, 290), (325, 260, 288), (288, 308, 325), (286, 291, 290), (297, 294, 275, 333), (313, 287, 309), (313, 309, 331), (272, 273, 269), (269, 273, 293), (265, 331, 293), (268, 297, 302), (267, 334, 301), (267, 301, 333), (296, 303, 302), (333, 295, 297), (298, 268, 299), (299, 268, 302), (301, 334, 300), (301, 300, 315), (315, 299, 302), (303, 296, 295), (304, 305, 307), (298, 299, 304), (307, 315, 300), (309, 287, 332), (316, 309, 310), (261, 331, 316), (308, 291, 313), (313, 291, 287), (335, 339, 342, 338), (336, 340, 339, 335), (337, 341, 340, 336), (338, 342, 341, 337), (339, 343, 346, 342), (340, 344, 343, 339), (341, 345, 344, 340), (342, 346, 345, 341), (343, 347, 350, 346), (344, 348, 347, 343), (345, 349, 348, 344), (346, 350, 349, 345), (347, 351, 354, 350), (348, 352, 351, 347), (349, 353, 352, 348), (350, 354, 353, 349), (355, 359, 362, 358), (356, 360, 359, 355), (357, 361, 360, 356), (358, 362, 361, 357), (359, 363, 366, 362), (360, 364, 363, 359), (361, 365, 364, 360), (362, 366, 365, 361), (363, 367, 370, 366), (364, 368, 367, 363), (365, 369, 368, 364), (366, 370, 369, 365), (367, 371, 374, 370), (368, 372, 371, 367), (369, 373, 372, 368), (370, 374, 373, 369), (375, 379, 382, 378), (376, 380, 379, 375), (377, 381, 380, 376), (378, 382, 381, 377), (379, 383, 386, 382), (380, 384, 383, 379), (381, 385, 384, 380), (382, 386, 385, 381), (383, 387, 390, 386), (384, 388, 387, 383), (385, 389, 388, 384), (386, 390, 389, 385), (387, 391, 394, 390), (388, 392, 391, 387), (389, 393, 392, 388), (390, 394, 393, 389), (395, 399, 402, 398), (396, 400, 399, 395), (397, 401, 400, 396), (398, 402, 401, 397), (399, 403, 406, 402), (400, 404, 403, 399), (401, 405, 404, 400), (402, 406, 405, 401), (403, 407, 410, 406), (404, 408, 407, 403), (405, 409, 408, 404), (406, 410, 409, 405), (407, 411, 414, 410), (408, 412, 411, 407), (409, 413, 412, 408), (410, 414, 413, 409), (415, 419, 422, 418), (416, 420, 419, 415), (417, 421, 420, 416), (418, 422, 421, 417), (419, 423, 426, 422), (420, 424, 423, 419), (421, 425, 424, 420), (422, 426, 425, 421), (423, 427, 430, 426), (424, 428, 427, 423), (425, 429, 428, 424), (426, 430, 429, 425), (427, 431, 434, 430), (428, 432, 431, 427), (429, 433, 432, 428), (430, 434, 433, 429), (435, 439, 442, 438), (436, 440, 439, 435), (437, 441, 440, 436), (438, 442, 441, 437), (439, 443, 446, 442), (440, 444, 443, 439), (441, 445, 444, 440), (442, 446, 445, 441), (443, 447, 450, 446), (444, 448, 447, 443), (445, 449, 448, 444), (446, 450, 449, 445), (447, 451, 454, 450), (448, 452, 451, 447), (449, 453, 452, 448), (450, 454, 453, 449), (455, 459, 462, 458), (456, 460, 459, 455), (457, 461, 460, 456), (458, 462, 461, 457), (459, 463, 466, 462), (460, 464, 463, 459), (461, 465, 464, 460), (462, 466, 465, 461), (463, 467, 470, 466), (464, 468, 467, 463), (465, 469, 468, 464), (466, 470, 469, 465), (467, 471, 474, 470), (468, 472, 471, 467), (469, 473, 472, 468), (470, 474, 473, 469), (475, 479, 482, 478), (476, 480, 479, 475), (477, 481, 480, 476), (478, 482, 481, 477), (479, 483, 486, 482), (480, 484, 483, 479), (481, 485, 484, 480), (482, 486, 485, 481), (483, 487, 490, 486), (484, 488, 487, 483), (485, 489, 488, 484), (486, 490, 489, 485), (487, 491, 494, 490), (488, 492, 491, 487), (489, 493, 492, 488), (490, 494, 493, 489), (495, 499, 502, 498), (496, 500, 499, 495), (497, 501, 500, 496), (498, 502, 501, 497), (499, 503, 506, 502), (500, 504, 503, 499), (501, 505, 504, 500), (502, 506, 505, 501), (503, 507, 510, 506), (504, 508, 507, 503), (505, 509, 508, 504), (506, 510, 509, 505), (507, 511, 514, 510), (508, 512, 511, 507), (509, 513, 512, 508), (510, 514, 513, 509), (515, 519, 522, 518), (516, 520, 519, 515), (517, 521, 520, 516), (518, 522, 521, 517), (519, 523, 526, 522), (520, 524, 523, 519), (521, 525, 524, 520), (522, 526, 525, 521), (523, 527, 530, 526), (524, 528, 527, 523), (525, 529, 528, 524), (526, 530, 529, 525), (527, 531, 534, 530), (528, 532, 531, 527), (529, 533, 532, 528), (530, 534, 533, 529), (535, 539, 542, 538), (536, 540, 539, 535), (537, 541, 540, 536), (538, 542, 541, 537), (539, 543, 546, 542), (540, 544, 543, 539), (541, 545, 544, 540), (542, 546, 545, 541), (543, 547, 550, 546), (544, 548, 547, 543), (545, 549, 548, 544), (546, 550, 549, 545), (547, 551, 554, 550), (548, 552, 551, 547), (549, 553, 552, 548), (550, 554, 553, 549), (555, 559, 562, 558), (556, 560, 559, 555), (557, 561, 560, 556), (558, 562, 561, 557), (559, 563, 566, 562), (560, 564, 563, 559), (561, 565, 564, 560), (562, 566, 565, 561), (563, 567, 570, 566), (564, 568, 567, 563), (565, 569, 568, 564), (566, 570, 569, 565), (567, 571, 574, 570), (568, 572, 571, 567), (569, 573, 572, 568), (570, 574, 573, 569), (575, 579, 582, 578), (576, 580, 579, 575), (577, 581, 580, 576), (578, 582, 581, 577), (579, 583, 586, 582), (580, 584, 583, 579), (581, 585, 584, 580), (582, 586, 585, 581), (583, 587, 590, 586), (584, 588, 587, 583), (585, 589, 588, 584), (586, 590, 589, 585), (587, 591, 594, 590), (588, 592, 591, 587), (589, 593, 592, 588), (590, 594, 593, 589), (595, 599, 602, 598), (596, 600, 599, 595), (597, 601, 600, 596), (598, 602, 601, 597), (599, 603, 606, 602), (600, 604, 603, 599), (601, 605, 604, 600), (602, 606, 605, 601), (603, 607, 610, 606), (604, 608, 607, 603), (605, 609, 608, 604), (606, 610, 609, 605), (607, 611, 614, 610), (608, 612, 611, 607), (609, 613, 612, 608), (610, 614, 613, 609), (615, 619, 622, 618), (616, 620, 619, 615), (617, 621, 620, 616), (618, 622, 621, 617), (619, 623, 626, 622), (620, 624, 623, 619), (621, 625, 624, 620), (622, 626, 625, 621), (623, 627, 630, 626), (624, 628, 627, 623), (625, 629, 628, 624), (626, 630, 629, 625), (627, 631, 634, 630), (628, 632, 631, 627), (629, 633, 632, 628), (630, 634, 633, 629), (635, 639, 642, 638), (636, 640, 639, 635), (637, 641, 640, 636), (638, 642, 641, 637), (639, 643, 646, 642), (640, 644, 643, 639), (641, 645, 644, 640), (642, 646, 645, 641), (643, 647, 650, 646), (644, 648, 647, 643), (645, 649, 648, 644), (646, 650, 649, 645), (647, 651, 654, 650), (648, 652, 651, 647), (649, 653, 652, 648), (650, 654, 653, 649), (655, 659, 662, 658), (656, 660, 659, 655), (657, 661, 660, 656), (658, 662, 661, 657), (659, 663, 666, 662), (660, 664, 663, 659), (661, 665, 664, 660), (662, 666, 665, 661), (663, 667, 670, 666), (664, 668, 667, 663), (665, 669, 668, 664), (666, 670, 669, 665), (667, 671, 674, 670), (668, 672, 671, 667), (669, 673, 672, 668), (670, 674, 673, 669), (675, 679, 682, 678), (676, 680, 679, 675), (677, 681, 680, 676), (678, 682, 681, 677), (679, 683, 686, 682), (680, 684, 683, 679), (681, 685, 684, 680), (682, 686, 685, 681), (683, 687, 690, 686), (684, 688, 687, 683), (685, 689, 688, 684), (686, 690, 689, 685), (687, 691, 694, 690), (688, 692, 691, 687), (689, 693, 692, 688), (690, 694, 693, 689), (695, 699, 702, 698), (696, 700, 699, 695), (697, 701, 700, 696), (698, 702, 701, 697), (699, 703, 706, 702), (700, 704, 703, 699), (701, 705, 704, 700), (702, 706, 705, 701), (703, 707, 710, 706), (704, 708, 707, 703), (705, 709, 708, 704), (706, 710, 709, 705), (707, 711, 714, 710), (708, 712, 711, 707), (709, 713, 712, 708), (710, 714, 713, 709), (715, 719, 722, 718), (716, 720, 719, 715), (717, 721, 720, 716), (718, 722, 721, 717), (719, 723, 726, 722), (720, 724, 723, 719), (721, 725, 724, 720), (722, 726, 725, 721), (723, 727, 730, 726), (724, 728, 727, 723), (725, 729, 728, 724), (726, 730, 729, 725), (727, 731, 734, 730), (728, 732, 731, 727), (729, 733, 732, 728), (730, 734, 733, 729), (735, 739, 742, 738), (736, 740, 739, 735), (737, 741, 740, 736), (738, 742, 741, 737), (739, 743, 746, 742), (740, 744, 743, 739), (741, 745, 744, 740), (742, 746, 745, 741), (743, 747, 750, 746), (744, 748, 747, 743), (745, 749, 748, 744), (746, 750, 749, 745), (747, 751, 754, 750), (748, 752, 751, 747), (749, 753, 752, 748), (750, 754, 753, 749), (755, 759, 762, 758), (756, 760, 759, 755), (757, 761, 760, 756), (758, 762, 761, 757), (759, 763, 766, 762), (760, 764, 763, 759), (761, 765, 764, 760), (762, 766, 765, 761), (763, 767, 770, 766), (764, 768, 767, 763), (765, 769, 768, 764), (766, 770, 769, 765), (767, 771, 774, 770), (768, 772, 771, 767), (769, 773, 772, 768), (770, 774, 773, 769), (775, 779, 782, 778), (776, 780, 779, 775), (777, 781, 780, 776), (778, 782, 781, 777), (779, 783, 786, 782), (780, 784, 783, 779), (781, 785, 784, 780), (782, 786, 785, 781), (783, 787, 790, 786), (784, 788, 787, 783), (785, 789, 788, 784), (786, 790, 789, 785), (787, 791, 794, 790), (788, 792, 791, 787), (789, 793, 792, 788), (790, 794, 793, 789), (795, 799, 802, 798), (796, 800, 799, 795), (797, 801, 800, 796), (798, 802, 801, 797), (799, 803, 806, 802), (800, 804, 803, 799), (801, 805, 804, 800), (802, 806, 805, 801), (803, 807, 810, 806), (804, 808, 807, 803), (805, 809, 808, 804), (806, 810, 809, 805), (807, 811, 814, 810), (808, 812, 811, 807), (809, 813, 812, 808), (810, 814, 813, 809), (731, 732, 733, 734), (653, 654, 651, 652), (674, 671, 672, 673), (774, 771, 772, 773), (591, 592, 593, 594), (614, 611, 612, 613), (631, 632, 633, 634), (751, 752, 753, 754), (813, 814, 811, 812), (693, 694, 691, 692), (793, 794, 791, 792), (713, 714, 711, 712), (493, 494, 491, 492), (514, 511, 512, 513), (414, 411, 412, 413), (433, 434, 431, 432), (391, 392, 393, 394), (373, 374, 371, 372), (534, 531, 532, 533), (351, 352, 353, 354), (553, 554, 551, 552), (473, 474, 471, 472), (573, 574, 571, 572), (454, 451, 452, 453)])
me_cube.use_remesh_preserve_volume = False
me_cube.use_remesh_preserve_attributes = False
me_cube.use_mirror_vertex_groups = False
me_cube.update()
me_plane = bpy.data.meshes.new('Plane')
me_plane.from_pydata([(0.04633, 0.092, 0.166), (0.4018, 0.2478, -0.09933), (0.02622, -0.3284, -0.2982), (0.4128, 0.0702, -0.5082), (0.04633, 0.3368, 0.3834), (0.4418, 0.4504, 0.191), (0.04633, 0.4841, 0.5147), (0.4694, 0.53, 0.3173), (0.04633, 0.7385, 0.5897), (0.543, 0.7653, 0.4419), (0.288, 0.092, 0.166), (0.2053, -0.2658, -0.4971), (0.288, 0.3368, 0.3834), (0.288, 0.4841, 0.5147), (0.288, 0.7385, 0.5897)], [], [(10, 11, 3, 1), (10, 12, 4, 0), (12, 13, 6, 4), (13, 14, 8, 6), (7, 9, 14, 13), (5, 7, 13, 12), (1, 5, 12, 10), (0, 2, 11, 10)])
me_plane.use_remesh_preserve_volume = False
me_plane.use_remesh_preserve_attributes = False
me_plane.use_mirror_vertex_groups = False
me_plane.update()
arm_armature = bpy.data.armatures.new('Armature')  # bones are not reproduced

# ---- objects
ob_plane_001 = bpy.data.objects.new('Plane.001', me_plane_001)
ob_armature = bpy.data.objects.new('Armature', arm_armature)
ob_cube = bpy.data.objects.new('Cube', me_cube)
ob_plane = bpy.data.objects.new('Plane', me_plane)

# ---- transforms, parenting, visibility, modifiers, constraints
ob_plane_001.location = (0.0, 0.0, 0.0)
ob_plane_001.lineart.crease_threshold = 0.0
ob_armature.location = (0.0, 0.0, 0.0)
ob_armature.show_in_front = True
ob_armature.lineart.crease_threshold = 0.0
ob_cube.parent = ob_armature
ob_cube.location = (0.0, 0.0, 0.0)
ob_cube.lineart.crease_threshold = 0.0
_vg = ob_cube.vertex_groups.new(name='Bone')
_vg = ob_cube.vertex_groups.new(name='Bone.001')
for _i, _w in zip([6, 11, 59, 71, 76, 77, 78, 79, 80, 81, 82, 83, 101, 104, 146, 147, 178, 179, 180, 181, 182, 183, 184, 185, 186], [0.05566, 0.1176, 0.01646, 0.02642, 0.1304, 0.05834, 0.04599, 0.4031, 0.09219, 0.3868, 0.113, 0.3957, 0.05317, 0.1083, 0.03968, 0.04086, 0.3112, 0.1277, 0.06949, 0.09138, 0.3995, 0.3998, 0.3975, 0.3713, 0.1338]): _vg.add([_i], _w, 'REPLACE')
_vg = ob_cube.vertex_groups.new(name='Bone.002')
for _i, _w in zip([1, 4, 5, 6, 8, 10, 11, 12, 41, 52, 53, 58, 72, 75, 76, 77, 78, 79, 80, 81, 82, 83, 90, 95, 97, 98, 101, 102, 103, 104, 106, 137, 139, 146, 147, 152, 154, 173, 176, 178, 179, 180, 181, 182, 183, 184, 185, 186, 197], [0.1207, 0.2057, 0.7453, 0.02746, 0.06594, 0.7745, 0.09534, 0.002756, 0.6756, 0.05396, 0.1106, 0.01505, 0.05258, 0.08154, 0.6759, 0.7631, 0.05891, 0.3968, 0.7694, 0.3573, 0.4448, 0.2128, 0.01197, 0.06746, 0.2071, 0.08407, 0.03762, 0.7181, 0.03451, 0.0904, 0.06129, 0.7447, 0.09915, 0.02092, 0.02563, 0.035, 0.7624, 0.03499, 0.00844, 0.5052, 0.7377, 0.7977, 0.7819, 0.3312, 0.4258, 0.3347, 0.4459, 0.6736, 0.009387]): _vg.add([_i], _w, 'REPLACE')
_vg = ob_cube.vertex_groups.new(name='Bone.003')
for _i, _w in zip([1, 4, 5, 8, 10, 36, 41, 52, 53, 74, 88, 89, 90, 91, 92, 93, 95, 97, 98, 102, 106, 133, 137, 139, 152, 154, 172, 175, 194, 195, 196, 197, 198, 199, 200, 201, 202], [0.08117, 0.4472, 0.08844, 0.1351, 0.07807, 0.01693, 0.05002, 0.1684, 0.4124, 0.04938, 0.008255, 0.14, 0.1367, 0.04757, 0.01335, 0.4084, 0.05267, 0.478, 0.1033, 0.02545, 0.13, 0.02148, 0.07192, 0.4729, 0.1927, 0.08931, 0.09883, 0.03064, 0.01077, 0.03538, 0.1346, 0.1608, 0.05377, 0.02025, 0.1536, 0.6497, 0.4228]): _vg.add([_i], _w, 'REPLACE')
_vg = ob_cube.vertex_groups.new(name='Bone.004')
for _i, _w in zip([1, 4, 5, 8, 10, 36, 37, 41, 52, 53, 74, 88, 89, 90, 91, 92, 93, 95, 97, 98, 106, 132, 133, 134, 137, 139, 152, 154, 172, 194, 195, 196, 197, 198, 199, 200, 201, 202, 203, 204, 205, 206, 207, 208, 209, 210, 211, 212, 213, 214, 215, 216, 217, 218, 219, 220, 221, 222, 223, 224, 225, 226, 227, 228, 229, 230, 232, 233, 234, 235, 236, 237, 238, 239, 241, 242, 243, 244, 245, 246, 247, 248, 249, 250, 251, 252, 253, 254, 255, 256, 257, 259, 260, 262, 263, 264, 265, 266, 267, 268, 269, 270, 271, 272, 273, 274, 275, 276, 277, 278, 279, 280, 281, 282, 283, 284, 285, 286, 288, 289, 290, 291, 292, 293, 294, 295, 296, 297, 298, 299, 300, 301, 302, 303, 304, 305, 306, 307, 308, 311, 312, 314, 315, 317, 318, 319, 320, 321, 322, 323, 324, 325, 326, 327, 328, 329, 330, 333, 334, 535, 536, 537, 538, 539, 540, 541, 542, 543, 544, 545, 546, 547, 548, 549, 550, 551, 552, 553, 554, 675, 676, 677, 678, 679, 680, 681, 682, 683, 684, 685, 686, 687, 688, 689, 690, 691, 692, 693, 694, 775, 776, 777, 778, 779, 780, 781, 782, 783, 784, 785, 786, 787, 788, 789, 790, 791, 792, 793, 794, 795, 796, 797, 798, 799, 800, 801, 802, 803, 804, 805, 806, 807, 808, 809, 810, 811, 812, 813, 814], [0.06275, 0.2266, 0.05299, 0.7538, 0.05959, 0.2535, 0.6546, 0.009834, 0.157, 0.4038, 0.01155, 0.84, 0.6044, 0.7643, 0.7716, 0.3607, 0.4415, 0.03087, 0.2027, 0.7561, 0.7656, 0.6419, 0.2566, 0.6539, 0.1289, 0.3652, 0.1691, 0.04352, 0.03906, 0.8383, 0.2261, 0.597, 0.7439, 0.768, 0.3631, 0.7118, 0.1897, 0.4376, 0.2547, 0.3739, 0.009813, 0.003553, 0.1826, 0.0315, 0.06138, 0.08605, 0.263, 0.1866, 0.5372, 0.2841, 0.4688, 0.4669, 0.8113, 0.4659, 0.6464, 0.4671, 0.3832, 0.6347, 0.8202, 0.821, 0.5856, 0.8374, 0.5469, 0.4269, 0.1551, 0.1677, 0.122, 0.1204, 0.097, 0.1619, 0.09348, 0.08372, 0.05754, 0.01413, 0.4155, 0.06141, 0.2705, 0.2705, 0.3033, 0.2986, 0.2959, 0.3039, 0.2698, 0.2991, 0.2773, 0.3021, 0.2974, 0.3126, 0.3056, 0.3119, 0.2956, 0.1501, 0.1551, 0.05432, 0.2067, 0.02358, 0.03641, 0.1827, 0.2399, 0.1857, 0.3538, 0.3932, 0.5192, 0.4316, 0.234, 0.4592, 0.2624, 0.7962, 0.5954, 0.4561, 0.7633, 0.8063, 0.5371, 0.5575, 0.8238, 0.09981, 0.172, 0.06554, 0.09719, 0.08842, 0.06175, 0.009699, 0.8978, 0.0521, 0.2551, 0.2857, 0.2875, 0.2822, 0.2602, 0.2411, 0.2701, 0.2817, 0.2575, 0.2877, 0.2863, 0.2702, 0.2859, 0.2865, 0.0758, 0.005492, 0.4377, 0.5915, 0.2875, 0.09741, 0.6433, 0.7719, 0.164, 0.1452, 0.3003, 0.2869, 0.3019, 0.1429, 0.1115, 0.4893, 0.3674, 0.1061, 0.09015, 0.2718, 0.2283, 0.03193, 0.03196, 0.03199, 0.03196, 0.03196, 0.03196, 0.03196, 0.03196, 0.03196, 0.03196, 0.03196, 0.03196, 0.03196, 0.03196, 0.03196, 0.03196, 0.03195, 0.03195, 0.03195, 0.03195, 0.03801, 0.03796, 0.03793, 0.03795, 0.03796, 0.03796, 0.03796, 0.03796, 0.03796, 0.03796, 0.03796, 0.03796, 0.03796, 0.03796, 0.03796, 0.03796, 0.03796, 0.03796, 0.03796, 0.03796, 0.03214, 0.0321, 0.03206, 0.03208, 0.0321, 0.0321, 0.0321, 0.0321, 0.0321, 0.0321, 0.0321, 0.0321, 0.0321, 0.0321, 0.0321, 0.0321, 0.0321, 0.0321, 0.0321, 0.0321, 0.03997, 0.03993, 0.0399, 0.03991, 0.03993, 0.03993, 0.03993, 0.03993, 0.03993, 0.03993, 0.03993, 0.03993, 0.03993, 0.03993, 0.03993, 0.03993, 0.03993, 0.03993, 0.03993, 0.03993]): _vg.add([_i], _w, 'REPLACE')
_vg = ob_cube.vertex_groups.new(name='Bone.005')
for _i, _w in zip([36, 37, 88, 89, 90, 91, 92, 98, 106, 132, 133, 134, 194, 195, 196, 197, 198, 199, 200, 203, 204, 205, 206, 207, 208, 209, 210, 211, 212, 213, 214, 215, 216, 217, 218, 219, 220, 221, 222, 223, 224, 225, 226, 227, 228, 229, 230, 231, 232, 233, 234, 235, 236, 237, 238, 239, 240, 241, 242, 243, 244, 245, 246, 247, 248, 249, 250, 251, 252, 253, 254, 255, 256, 257, 258, 259, 260, 261, 262, 263, 264, 265, 266, 267, 268, 269, 270, 271, 272, 273, 274, 275, 276, 277, 278, 279, 280, 281, 282, 283, 284, 285, 286, 287, 288, 289, 290, 291, 292, 293, 294, 295, 296, 297, 298, 299, 300, 301, 302, 303, 304, 305, 306, 307, 308, 309, 310, 311, 312, 313, 314, 315, 316, 317, 318, 319, 320, 321, 322, 323, 324, 325, 326, 327, 328, 329, 330, 331, 332, 333, 334, 335, 336, 337, 338, 339, 340, 341, 342, 343, 344, 345, 346, 347, 348, 349, 350, 351, 352, 353, 354, 355, 356, 357, 358, 359, 360, 361, 362, 363, 364, 365, 366, 367, 368, 369, 370, 371, 372, 373, 374, 375, 376, 377, 378, 379, 380, 381, 382, 383, 384, 385, 386, 387, 388, 389, 390, 391, 392, 393, 394, 395, 396, 397, 398, 399, 400, 401, 402, 403, 404, 405, 406, 407, 408, 409, 410, 411, 412, 413, 414, 415, 416, 417, 418, 419, 420, 421, 422, 423, 424, 425, 426, 427, 428, 429, 430, 431, 432, 433, 434, 435, 436, 437, 438, 439, 440, 441, 442, 443, 444, 445, 446, 447, 448, 449, 450, 451, 452, 453, 454, 455, 456, 457, 458, 459, 460, 461, 462, 463, 464, 465, 466, 467, 468, 469, 470, 471, 472, 473, 474, 475, 476, 477, 478, 479, 480, 481, 482, 483, 484, 485, 486, 487, 488, 489, 490, 491, 492, 493, 494, 495, 496, 497, 498, 499, 500, 501, 502, 503, 504, 505, 506, 507, 508, 509, 510, 511, 512, 513, 514, 515, 516, 517, 518, 519, 520, 521, 522, 523, 524, 525, 526, 527, 528, 529, 530, 531, 532, 533, 534, 535, 536, 537, 538, 539, 540, 541, 542, 543, 544, 545, 546, 547, 548, 549, 550, 551, 552, 553, 554, 555, 556, 557, 558, 559, 560, 561, 562, 563, 564, 565, 566, 567, 568, 569, 570, 571, 572, 573, 574, 575, 576, 577, 578, 579, 580, 581, 582, 583, 584, 585, 586, 587, 588, 589, 590, 591, 592, 593, 594, 595, 596, 597, 598, 599, 600, 601, 602, 603, 604, 605, 606, 607, 608, 609, 610, 611, 612, 613, 614, 615, 616, 617, 618, 619, 620, 621, 622, 623, 624, 625, 626, 627, 628, 629, 630, 631, 632, 633, 634, 635, 636, 637, 638, 639, 640, 641, 642, 643, 644, 645, 646, 647, 648, 649, 650, 651, 652, 653, 654, 655, 656, 657, 658, 659, 660, 661, 662, 663, 664, 665, 666, 667, 668, 669, 670, 671, 672, 673, 674, 675, 676, 677, 678, 679, 680, 681, 682, 683, 684, 685, 686, 687, 688, 689, 690, 691, 692, 693, 694, 695, 696, 697, 698, 699, 700, 701, 702, 703, 704, 705, 706, 707, 708, 709, 710, 711, 712, 713, 714, 715, 716, 717, 718, 719, 720, 721, 722, 723, 724, 725, 726, 727, 728, 729, 730, 731, 732, 733, 734, 735, 736, 737, 738, 739, 740, 741, 742, 743, 744, 745, 746, 747, 748, 749, 750, 751, 752, 753, 754, 755, 756, 757, 758, 759, 760, 761, 762, 763, 764, 765, 766, 767, 768, 769, 770, 771, 772, 773, 774, 775, 776, 777, 778, 779, 780, 781, 782, 783, 784, 785, 786, 787, 788, 789, 790, 791, 792, 793, 794, 795, 796, 797, 798, 799, 800, 801, 802, 803, 804, 805, 806, 807, 808, 809, 810, 811, 812, 813, 814], [0.7021, 0.3212, 0.1101, 0.2114, 0.03496, 0.161, 0.5964, 0.03059, 0.00372, 0.3428, 0.6967, 0.3216, 0.1113, 0.7183, 0.2289, 0.03373, 0.1604, 0.5906, 0.09329, 0.7453, 0.6261, 0.9701, 0.9732, 0.8174, 0.9593, 0.9386, 0.9139, 0.737, 0.8134, 0.4628, 0.7159, 0.5312, 0.5331, 0.1887, 0.5341, 0.3536, 0.5329, 0.6168, 0.3653, 0.1798, 0.179, 0.4144, 0.1626, 0.4531, 0.5731, 0.8449, 0.8323, 0.986, 0.878, 0.8796, 0.903, 0.8381, 0.9065, 0.9163, 0.9425, 0.9679, 0.9765, 0.5845, 0.9386, 0.7295, 0.7295, 0.6967, 0.7014, 0.7042, 0.6961, 0.7302, 0.7009, 0.7227, 0.6979, 0.7026, 0.6874, 0.6944, 0.6881, 0.7044, 0.9908, 0.8499, 0.8449, 0.9769, 0.9457, 0.7933, 0.9632, 0.9568, 0.8173, 0.7601, 0.8143, 0.6462, 0.6068, 0.4808, 0.5684, 0.766, 0.5408, 0.7376, 0.2038, 0.4046, 0.5439, 0.2367, 0.1937, 0.4629, 0.4425, 0.1762, 0.9002, 0.828, 0.9345, 0.9853, 0.9028, 0.9116, 0.9382, 0.9702, 0.1022, 0.9479, 0.7449, 0.7143, 0.7125, 0.7178, 0.7398, 0.7589, 0.7299, 0.7183, 0.7425, 0.7123, 0.7137, 0.7298, 0.7141, 0.7135, 0.9242, 0.9928, 0.9936, 0.9723, 0.5623, 0.9775, 0.4085, 0.7125, 0.9904, 0.9026, 0.3567, 0.2281, 0.836, 0.8548, 0.6997, 0.7131, 0.6981, 0.8571, 0.8885, 0.5107, 0.6326, 0.8939, 0.9098, 0.9755, 0.9935, 0.7282, 0.7717, 0.9761, 0.9761, 0.9761, 0.9761, 0.9761, 0.9761, 0.9761, 0.9761, 0.9761, 0.9761, 0.9761, 0.9761, 0.9761, 0.9761, 0.9761, 0.9761, 0.9761, 0.9761, 0.9761, 0.9761, 1.0, 1.0, 1.0, 1.0, 1.0, 1.0, 1.0, 1.0, 1.0, 1.0, 1.0, 1.0, 1.0, 1.0, 1.0, 1.0, 1.0, 1.0, 1.0, 1.0, 1.0, 1.0, 1.0, 1.0, 1.0, 1.0, 1.0, 1.0, 1.0, 1.0, 1.0, 1.0, 1.0, 1.0, 1.0, 1.0, 1.0, 1.0, 1.0, 1.0, 1.0, 1.0, 1.0, 1.0, 1.0, 1.0, 1.0, 1.0, 1.0, 1.0, 1.0, 1.0, 1.0, 1.0, 1.0, 1.0, 1.0, 1.0, 1.0, 1.0, 1.0, 1.0, 1.0, 1.0, 1.0, 1.0, 1.0, 1.0, 1.0, 1.0, 1.0, 1.0, 1.0, 1.0, 1.0, 1.0, 1.0, 1.0, 1.0, 1.0, 0.9997, 0.9997, 0.9997, 0.9997, 0.9997, 0.9997, 0.9997, 0.9997, 0.9997, 0.9997, 0.9997, 0.9997, 0.9997, 0.9997, 0.9997, 0.9997, 0.9997, 0.9997, 0.9997, 0.9997, 0.9998, 0.9998, 0.9998, 0.9998, 0.9998, 0.9998, 0.9998, 0.9998, 0.9998, 0.9998, 0.9998, 0.9998, 0.9998, 0.9998, 0.9998, 0.9998, 0.9998, 0.9998, 0.9998, 0.9998, 1.0, 1.0, 1.0, 1.0, 1.0, 1.0, 1.0, 1.0, 1.0, 1.0, 1.0, 1.0, 1.0, 1.0, 1.0, 1.0, 1.0, 1.0, 1.0, 1.0, 1.0, 1.0, 1.0, 1.0, 1.0, 1.0, 1.0, 1.0, 1.0, 1.0, 1.0, 1.0, 1.0, 1.0, 1.0, 1.0, 1.0, 1.0, 1.0, 1.0, 0.9996, 0.9996, 0.9996, 0.9996, 0.9996, 0.9996, 0.9996, 0.9996, 0.9996, 0.9996, 0.9996, 0.9996, 0.9995, 0.9995, 0.9995, 0.9995, 0.9995, 0.9995, 0.9995, 0.9995, 0.9588, 0.9588, 0.9587, 0.9588, 0.9587, 0.9587, 0.9587, 0.9587, 0.9587, 0.9587, 0.9587, 0.9587, 0.9587, 0.9587, 0.9587, 0.9587, 0.9587, 0.9587, 0.9587, 0.9587, 1.0, 1.0, 1.0, 1.0, 1.0, 1.0, 1.0, 1.0, 1.0, 1.0, 1.0, 1.0, 1.0, 1.0, 1.0, 1.0, 1.0, 1.0, 1.0, 1.0, 1.0, 1.0, 1.0, 1.0, 1.0, 1.0, 1.0, 1.0, 1.0, 1.0, 1.0, 1.0, 1.0, 1.0, 1.0, 1.0, 1.0, 1.0, 1.0, 1.0, 0.9999, 0.9999, 0.9999, 0.9999, 0.9999, 0.9999, 0.9999, 0.9999, 0.9999, 0.9999, 0.9999, 0.9999, 0.9999, 0.9999, 0.9999, 0.9999, 0.9999, 0.9999, 0.9999, 0.9999, 1.0, 1.0, 1.0, 1.0, 0.9999, 0.9999, 0.9999, 0.9999, 0.9999, 0.9999, 0.9999, 0.9999, 0.9999, 0.9999, 0.9999, 0.9999, 0.9999, 0.9999, 0.9999, 0.9999, 1.0, 1.0, 1.0, 1.0, 1.0, 1.0, 1.0, 1.0, 1.0, 1.0, 1.0, 1.0, 1.0, 1.0, 1.0, 1.0, 1.0, 1.0, 1.0, 1.0, 1.0, 1.0, 1.0, 1.0, 1.0, 1.0, 1.0, 1.0, 1.0, 1.0, 1.0, 1.0, 1.0, 1.0, 1.0, 1.0, 1.0, 1.0, 1.0, 1.0, 0.9562, 0.9562, 0.9562, 0.9562, 0.9562, 0.9562, 0.9562, 0.9562, 0.9562, 0.9562, 0.9562, 0.9562, 0.9562, 0.9562, 0.9562, 0.9562, 0.9562, 0.9562, 0.9562, 0.9562, 1.0, 1.0, 1.0, 1.0, 1.0, 1.0, 1.0, 1.0, 1.0, 1.0, 1.0, 1.0, 1.0, 1.0, 1.0, 1.0, 1.0, 1.0, 1.0, 1.0, 1.0, 1.0, 1.0, 1.0, 1.0, 1.0, 1.0, 1.0, 1.0, 1.0, 1.0, 1.0, 1.0, 1.0, 1.0, 1.0, 1.0, 1.0, 1.0, 1.0, 0.9998, 0.9998, 0.9998, 0.9998, 0.9997, 0.9997, 0.9997, 0.9997, 0.9997, 0.9997, 0.9997, 0.9997, 0.9997, 0.9997, 0.9997, 0.9997, 0.9997, 0.9997, 0.9997, 0.9997, 0.9998, 0.9998, 0.9998, 0.9998, 0.9998, 0.9998, 0.9998, 0.9998, 0.9998, 0.9998, 0.9998, 0.9998, 0.9998, 0.9998, 0.9998, 0.9998, 0.9997, 0.9997, 0.9997, 0.9997, 0.9591, 0.9591, 0.9592, 0.9591, 0.9592, 0.9592, 0.9592, 0.9592, 0.9592, 0.9592, 0.9592, 0.9592, 0.9592, 0.9592, 0.9592, 0.9592, 0.9592, 0.9592, 0.9592, 0.9592, 0.9553, 0.9553, 0.9553, 0.9553, 0.9553, 0.9553, 0.9553, 0.9553, 0.9553, 0.9553, 0.9553, 0.9553, 0.9554, 0.9554, 0.9554, 0.9554, 0.9554, 0.9554, 0.9554, 0.9554]): _vg.add([_i], _w, 'REPLACE')
_vg = ob_cube.vertex_groups.new(name='Bone.009')
for _i, _w in zip([1, 3, 4, 5, 10, 12, 22, 23, 24, 41, 42, 43, 44, 52, 53, 56, 58, 72, 74, 75, 76, 77, 79, 81, 82, 89, 93, 107, 108, 138, 172, 201], [0.7235, 0.3678, 0.09764, 0.06915, 0.01821, 0.7847, 0.1449, 0.1198, 0.8704, 0.207, 0.857, 0.1359, 0.143, 0.5938, 0.04731, 0.8048, 0.8489, 0.8301, 0.7821, 0.853, 0.0121, 0.09455, 0.07569, 0.1252, 0.3159, 0.005069, 0.1092, 0.05242, 0.04832, 0.06135, 0.7542, 0.08479]): _vg.add([_i], _w, 'REPLACE')
_vg = ob_cube.vertex_groups.new(name='Bone.010')
for _i, _w in zip([3, 12, 14, 22, 23, 24, 26, 42, 43, 44, 45, 46, 56, 58, 61, 62, 72, 74, 75, 82, 172], [0.6254, 0.06973, 0.07497, 0.7103, 0.7629, 0.108, 0.05192, 0.05928, 0.7164, 0.7259, 0.03837, 0.004195, 0.2186, 0.09322, 0.06702, 0.04155, 0.1767, 0.1045, 0.07441, 0.005324, 0.03482]): _vg.add([_i], _w, 'REPLACE')
_vg = ob_cube.vertex_groups.new(name='Bone.011')
for _i, _w in zip([14, 17, 20, 22, 43, 46, 60, 61], [0.4192, 0.08157, 0.1231, 0.05033, 0.04629, 0.06185, 0.1261, 0.4271]): _vg.add([_i], _w, 'REPLACE')
_vg = ob_cube.vertex_groups.new(name='Bone.012')
for _i, _w in zip([14, 17, 18, 19, 20, 22, 23, 25, 26, 34, 35, 43, 44, 45, 46, 60, 61, 62, 67, 68], [0.5315, 0.8086, 0.2806, 0.2382, 0.8401, 0.08035, 0.09801, 0.9016, 0.9069, 0.05613, 0.1391, 0.08765, 0.1035, 0.8799, 0.887, 0.8134, 0.5164, 0.9231, 0.02899, 0.1323]): _vg.add([_i], _w, 'REPLACE')
_vg = ob_cube.vertex_groups.new(name='Bone.013')
for _i, _w in zip([17, 18, 19, 20, 25, 26, 33, 34, 35, 45, 46, 60, 62, 66, 67, 68], [0.1041, 0.6978, 0.7444, 0.08086, 0.06951, 0.05334, 0.9881, 0.9421, 0.8547, 0.04835, 0.00285, 0.07167, 0.0493, 0.9793, 0.958, 0.8635]): _vg.add([_i], _w, 'REPLACE')
_vg = ob_cube.vertex_groups.new(name='Bone.006')
for _i, _w in zip([0, 6, 7, 11, 55, 57, 73, 76, 78, 80, 87, 94, 96, 100, 101, 103, 104, 105, 146, 147, 153, 156, 177, 179, 181, 182, 184, 188, 193], [0.2132, 0.603, 0.655, 0.6101, 0.55, 0.5043, 0.1072, 0.05269, 0.1406, 0.02655, 0.04923, 0.4447, 0.612, 0.4875, 0.6284, 0.2245, 0.633, 0.6161, 0.6514, 0.6524, 0.01707, 0.4974, 0.1496, 0.05246, 0.02882, 0.1682, 0.1806, 0.09682, 0.0669]): _vg.add([_i], _w, 'REPLACE')
_vg = ob_cube.vertex_groups.new(name='Bone.007')
for _i, _w in zip([0, 6, 7, 11, 38, 55, 57, 73, 85, 87, 94, 96, 100, 101, 103, 104, 105, 146, 147, 156, 177, 187, 188, 190, 191, 193], [0.04453, 0.07241, 0.2595, 0.07809, 0.02117, 0.1185, 0.4526, 0.02017, 0.05374, 0.9304, 0.033, 0.1253, 0.5011, 0.07255, 0.001089, 0.08362, 0.3028, 0.1957, 0.1941, 0.4656, 0.02886, 0.9662, 0.8857, 0.9308, 0.05446, 0.915]): _vg.add([_i], _w, 'REPLACE')
_vg = ob_cube.vertex_groups.new(name='Bone.008')
for _i, _w in zip([38, 39, 40, 84, 85, 86, 135, 136, 189, 190, 191, 192], [0.9627, 1.002, 1.014, 0.9974, 0.9454, 1.005, 1.006, 1.085, 0.9877, 0.05338, 0.9451, 1.03]): _vg.add([_i], _w, 'REPLACE')
_vg = ob_cube.vertex_groups.new(name='Bone_L')
for _i, _w in zip([0, 2, 6, 7, 9, 11, 13, 29, 30, 47, 48, 51, 54, 55, 57, 59, 71, 73, 76, 77, 78, 79, 80, 81, 82, 83, 99, 112, 146, 148, 177, 182], [0.6499, 0.07415, 0.2155, 0.06549, 0.7736, 0.07731, 0.0002913, 0.01748, 0.7988, 0.1371, 0.8621, 0.119, 0.1536, 0.2793, 0.001782, 0.8354, 0.6994, 0.7049, 0.07907, 0.01906, 0.7057, 0.0694, 3.563e-05, 0.08477, 0.07475, 0.3367, 0.0482, 0.04443, 0.05994, 0.05015, 0.05007, 0.04159]): _vg.add([_i], _w, 'REPLACE')
_vg = ob_cube.vertex_groups.new(name='Bone_L.001')
for _i, _w in zip([0, 2, 9, 13, 15, 29, 30, 47, 48, 49, 51, 54, 59, 64, 71, 73, 78, 83], [0.02745, 0.9265, 0.1612, 0.837, 0.05553, 0.8541, 0.1077, 0.8598, 0.0623, 0.001322, 0.7608, 0.8888, 0.08054, 0.1004, 0.2531, 0.1014, 0.009485, 0.06645]): _vg.add([_i], _w, 'REPLACE')
_vg = ob_cube.vertex_groups.new(name='Bone_L.002')
for _i, _w in zip([13, 15, 16, 27, 29, 49, 50, 64], [0.02808, 0.001262, 0.1837, 0.5455, 0.02543, 0.0619, 0.1899, 0.421]): _vg.add([_i], _w, 'REPLACE')
_vg = ob_cube.vertex_groups.new(name='Bone_L.003')
for _i, _w in zip([13, 15, 16, 21, 27, 28, 29, 31, 32, 49, 50, 51, 63, 64, 65, 69, 70], [0.09179, 0.8789, 0.7895, 0.1157, 0.4772, 0.939, 0.06872, 0.01068, 0.2092, 0.8568, 0.7077, 0.09481, 0.9573, 0.4851, 0.0606, 0.14, 0.132]): _vg.add([_i], _w, 'REPLACE')
_vg = ob_cube.vertex_groups.new(name='Bone_L.004')
for _i, _w in zip([15, 21, 28, 31, 32, 49, 50, 63, 65, 69, 70], [0.05236, 0.8917, 0.0198, 0.9776, 0.7824, 0.06673, 0.1119, 0.009786, 0.9381, 0.8483, 0.8647]): _vg.add([_i], _w, 'REPLACE')
_vg = ob_cube.vertex_groups.new(name='Bone_R')
for _i, _w in zip([9, 30, 48, 73, 94, 96, 99, 101, 103, 104, 105, 112, 124, 125, 145, 147, 148, 151, 153, 158, 174, 177, 178, 179, 180, 183, 184, 185, 186], [0.05461, 0.05899, 0.06251, 0.04038, 0.4184, 0.2143, 0.7634, 0.1963, 0.7097, 0.06377, 0.06363, 0.8063, 0.03848, 0.07705, 0.06854, 0.05792, 0.882, 0.2132, 0.1749, 0.8123, 0.844, 0.6754, 0.1038, 0.01949, 0.0487, 0.0574, 0.01646, 0.06404, 0.0843]): _vg.add([_i], _w, 'REPLACE')
_vg = ob_cube.vertex_groups.new(name='Bone_R.001')
for _i, _w in zip([94, 96, 99, 109, 112, 121, 122, 123, 124, 125, 145, 148, 149, 151, 153, 158, 164, 165, 174, 177], [0.08181, 0.001368, 0.1656, 0.9116, 0.1404, 0.02246, 0.02697, 0.004778, 0.8292, 0.7973, 0.9235, 0.05752, 0.07597, 0.6674, 0.8194, 0.1631, 0.02804, 0.1211, 0.1007, 0.08293]): _vg.add([_i], _w, 'REPLACE')
_vg = ob_cube.vertex_groups.new(name='Bone_R.002')
for _i, _w in zip([109, 113, 121, 122, 124, 149, 150, 165], [0.01604, 0.536, 0.189, 0.001149, 0.04167, 0.06595, 0.1977, 0.4166]): _vg.add([_i], _w, 'REPLACE')
_vg = ob_cube.vertex_groups.new(name='Bone_R.003')
for _i, _w in zip([109, 113, 117, 121, 122, 123, 124, 125, 126, 127, 128, 129, 149, 150, 151, 164, 165, 171], [0.05248, 0.4762, 0.1762, 0.7812, 0.8776, 0.8895, 0.06983, 0.1124, 0.05187, 0.03357, 0.1457, 0.06698, 0.8552, 0.6895, 0.07716, 0.9396, 0.476, 0.1537]): _vg.add([_i], _w, 'REPLACE')
_vg = ob_cube.vertex_groups.new(name='Bone_R.004')
for _i, _w in zip([117, 121, 122, 123, 126, 127, 128, 129, 149, 150, 164, 171], [0.8115, 0.006446, 0.05764, 0.05557, 0.9476, 0.9706, 0.8484, 0.9303, 0.07774, 0.1141, 0.0111, 0.8371]): _vg.add([_i], _w, 'REPLACE')
_vg = ob_cube.vertex_groups.new(name='Bone.014')
for _i, _w in zip([12, 24, 42, 95, 97, 102, 107, 108, 111, 118, 138, 139, 141, 142, 152, 154, 155, 157, 161, 172, 173, 175, 176, 178, 180, 183, 185, 186, 201, 202], [0.07662, 0.02364, 0.0668, 0.8212, 0.0879, 0.181, 0.8623, 0.7187, 0.0469, 0.001078, 0.8524, 0.02718, 0.1727, 0.1231, 0.5665, 0.05178, 0.1322, 0.5717, 0.1878, 0.04599, 0.7999, 0.7845, 0.8025, 0.02115, 0.02441, 0.0402, 0.05787, 0.06647, 0.04716, 0.09872]): _vg.add([_i], _w, 'REPLACE')
_vg = ob_cube.vertex_groups.new(name='Bone.015')
for _i, _w in zip([95, 107, 108, 110, 111, 118, 120, 138, 141, 142, 143, 144, 155, 157, 161, 162, 169, 173, 175, 176, 185], [0.0256, 0.0738, 0.2378, 0.1119, 0.8851, 0.8943, 0.07724, 0.07815, 0.7041, 0.7955, 0.01652, 0.01712, 0.8798, 0.4138, 0.5301, 0.0374, 0.00272, 0.1739, 0.1191, 0.217, 0.01323]): _vg.add([_i], _w, 'REPLACE')
_vg = ob_cube.vertex_groups.new(name='Bone.016')
for _i, _w in zip([110, 114, 120, 140, 141, 143, 144, 160, 161, 162], [0.4116, 0.07421, 0.4042, 0.08453, 0.04233, 0.07336, 0.05741, 0.1156, 0.1153, 0.4478]): _vg.add([_i], _w, 'REPLACE')
_vg = ob_cube.vertex_groups.new(name='Bone.017')
for _i, _w in zip([110, 111, 114, 115, 116, 118, 119, 120, 130, 131, 140, 141, 142, 143, 144, 160, 161, 162, 163, 167, 168, 169, 170], [0.519, 0.05267, 0.8287, 0.2825, 0.2238, 0.06877, 0.859, 0.5468, 0.09112, 0.09364, 0.805, 0.06521, 0.04208, 0.8581, 0.8905, 0.8055, 0.148, 0.5144, 0.9236, 0.02815, 0.2539, 0.8744, 0.1129]): _vg.add([_i], _w, 'REPLACE')
_vg = ob_cube.vertex_groups.new(name='Bone.018')
for _i, _w in zip([114, 115, 116, 119, 130, 131, 140, 143, 144, 159, 160, 163, 166, 167, 168, 169, 170], [0.08455, 0.6962, 0.7564, 0.1022, 0.9053, 0.902, 0.09887, 0.02983, 0.0008435, 1.002, 0.06492, 0.05342, 0.9787, 0.958, 0.7348, 0.08935, 0.8836]): _vg.add([_i], _w, 'REPLACE')
_m = ob_cube.modifiers.new('Armature', 'ARMATURE')
_m.object = ob_armature
ob_plane.location = (0.4903, 3.334, 1.918)
ob_plane.hide_viewport = True
ob_plane.lineart.crease_threshold = 0.0

# ---- collection membership
col_collection_1.objects.link(ob_plane_001)
col_collection_1.objects.link(ob_armature)
col_collection_1.objects.link(ob_cube)
col_collection_1.objects.link(ob_plane)

# ---- scene / render settings (as saved in the file)
scene.frame_start = 1; scene.frame_end = 250; scene.frame_set(36)
scene.render.engine = 'CYCLES'
scene.render.resolution_percentage = 50
scene.render.fps = 25
scene.render.dither_intensity = 0.0
scene.cycles.use_denoising = False
scene.cycles.samples = 128
scene.cycles.sampling_pattern = 'TABULATED_SOBOL'
scene.cycles.use_adaptive_sampling = False
scene.cycles.use_light_tree = False
scene.cycles.blur_glossy = 0.0
scene.cycles.sample_clamp_indirect = 0.0
scene.view_settings.view_transform = 'Standard'
bpy.context.view_layer.update()

# ---- added for rendering (the .blend has no active camera and no usable light): camera, sun
cam_auto = bpy.data.cameras.new('AutoCamera')
cam_auto.lens = 50.0
cam_auto.sensor_width = 36.0
cam_auto.clip_end = 1000.0
ob_auto_camera = bpy.data.objects.new('AutoCamera', cam_auto)
scene.collection.objects.link(ob_auto_camera)
ob_auto_camera.location = (34.9153, -36.7226, 32.5124)
ob_auto_camera.rotation_euler = (1.09748, -7.21219e-08, 0.694738)
scene.camera = ob_auto_camera
light_auto_sun = bpy.data.lights.new('AutoSun', 'SUN')
light_auto_sun.energy = 3.0
light_auto_sun.angle = 0.0523599
ob_auto_sun = bpy.data.objects.new('AutoSun', light_auto_sun)
scene.collection.objects.link(ob_auto_sun)
ob_auto_sun.rotation_euler = (0.872665, 0.174533, 0.523599)
bpy.context.view_layer.update()
